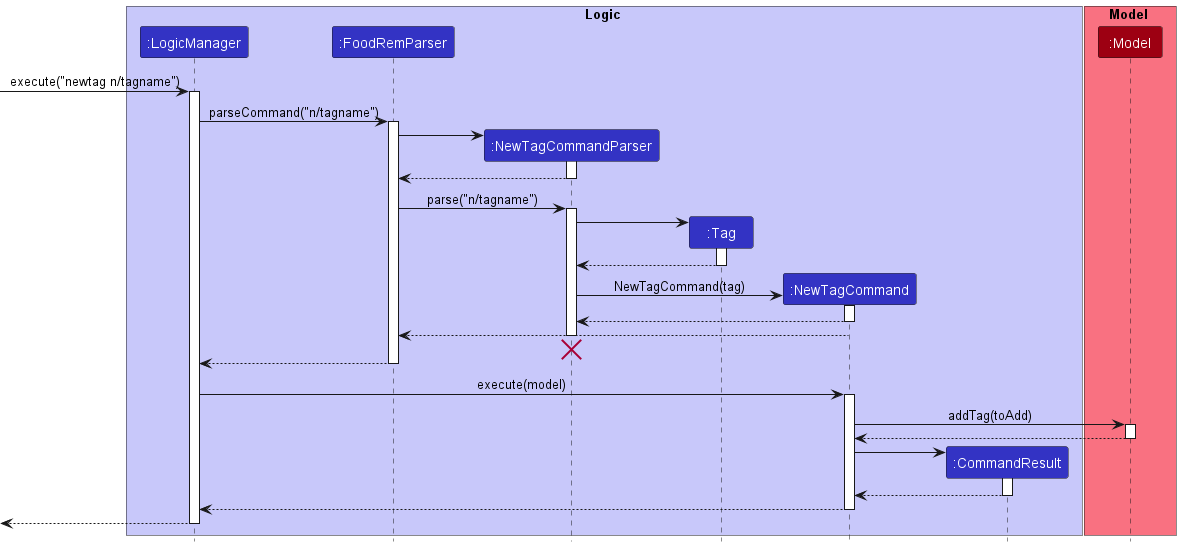

The diagram above was rendered by PlantUML. Its source (embedded in the PNG):
@startuml
!include style.puml

box Logic LOGIC_COLOR_T1
participant ":LogicManager" as LogicManager LOGIC_COLOR
participant ":FoodRemParser" as FoodRemParser LOGIC_COLOR
participant ":NewTagCommandParser" as NewTagCommandParser LOGIC_COLOR
participant ":Tag" as Tag LOGIC_COLOR
participant ":NewTagCommand" as NewTagCommand LOGIC_COLOR
participant ":CommandResult" as CommandResult LOGIC_COLOR


end box

box Model MODEL_COLOR_T1
participant ":Model" as Model MODEL_COLOR
end box

[-> LogicManager : execute("newtag n/tagname")
activate LogicManager

LogicManager -> FoodRemParser : parseCommand("n/tagname")
activate FoodRemParser

create NewTagCommandParser
FoodRemParser -> NewTagCommandParser
activate NewTagCommandParser


NewTagCommandParser --> FoodRemParser
deactivate NewTagCommandParser


FoodRemParser -> NewTagCommandParser : parse("n/tagname")
activate NewTagCommandParser

create Tag
NewTagCommandParser -> Tag
activate Tag
Tag --> NewTagCommandParser
deactivate Tag

create NewTagCommand
NewTagCommandParser -> NewTagCommand : NewTagCommand(tag)
activate NewTagCommand

NewTagCommand --> NewTagCommandParser :
deactivate NewTagCommand

NewTagCommand --> FoodRemParser :
deactivate NewTagCommandParser
'Hidden arrow to position the destroy marker below the end of the activation bar.
NewTagCommandParser -[hidden]-> FoodRemParser
destroy NewTagCommandParser

FoodRemParser --> LogicManager :
deactivate FoodRemParser

LogicManager -> NewTagCommand : execute(model)
activate NewTagCommand


NewTagCommand -> Model : addTag(toAdd)
activate Model

Model --> NewTagCommand
deactivate Model

create CommandResult
NewTagCommand -> CommandResult
activate CommandResult

CommandResult --> NewTagCommand
deactivate CommandResult

NewTagCommand --> LogicManager
deactivate NewTagCommand

[<--LogicManager
deactivate LogicManager
@enduml